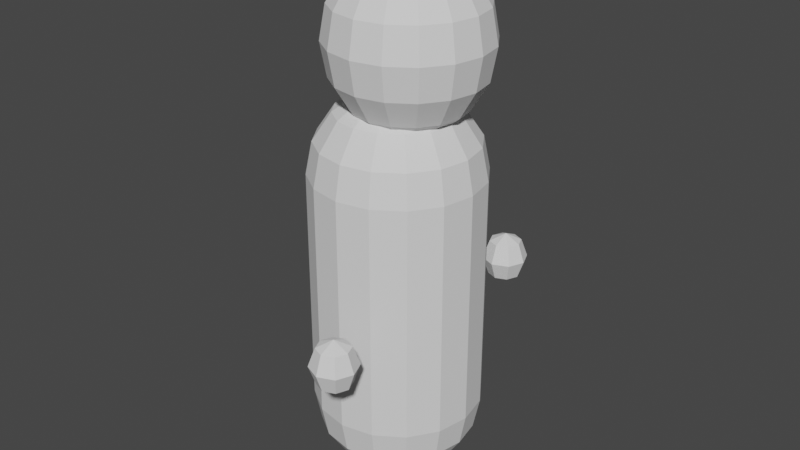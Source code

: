 # Source: Humanoid.blend  (saved by Blender 2.91.10; exported with 4.5.12 LTS)
import bpy
from mathutils import Matrix  # noqa: F401  (used for matrix-valued properties, if any)

bpy.ops.wm.read_factory_settings(use_empty=True)
scene = bpy.context.scene
scene.name = 'Scene'

# ---- collections
col_collection = bpy.data.collections.new('Collection'); scene.collection.children.link(col_collection)

# ---- world
world_world = bpy.data.worlds.new('World'); scene.world = world_world
world_world.use_nodes = True; world_world.node_tree.nodes.clear()
_N = world_world.node_tree.nodes; _L = world_world.node_tree.links
n0 = _N.new('ShaderNodeOutputWorld'); n0.name = 'World Output'; n0.location = (300, 300)
n1 = _N.new('ShaderNodeBackground'); n1.name = 'Background'; n1.location = (10, 300)
n1.inputs[0].default_value = (0.05088, 0.05088, 0.05088, 1.0)
_L.new(n1.outputs[0], n0.inputs[0])
n0.is_active_output = True
world_world.color = (0.05088, 0.05088, 0.05088)
world_world.use_sun_shadow = False
world_world.sun_shadow_jitter_overblur = 0.0

# ---- meshes
me_sphere = bpy.data.meshes.new('Sphere')
me_sphere.from_pydata([(0.0, 0.7071, 0.7071), (0.0, 0.9239, 0.3827), (0.1464, 0.3536, 0.9239), (0.2706, 0.6533, 0.7071), (0.3536, 0.8536, 0.3827), (0.3827, 0.9239, 0.001337), (0.2706, 0.2706, 0.9239), (0.5, 0.5, 0.7071), (0.6533, 0.6533, 0.3827), (0.7071, 0.7071, 0.001337), (0.3536, 0.1464, 0.9239), (0.6533, 0.2706, 0.7071), (0.8536, 0.3536, 0.3827), (0.9239, 0.3827, 0.001337), (0.3827, 1.307e-07, 0.9239), (0.7071, 7.11e-08, 0.7071), (0.9239, 1.149e-08, 0.3827), (1.0, -1.611e-08, 0.001337), (0.3536, -0.1464, 0.9239), (0.6533, -0.2706, 0.7071), (0.8536, -0.3536, 0.3827), (0.9239, -0.3827, 0.001337), (0.2706, -0.2706, 0.9239), (0.5, -0.5, 0.7071), (0.6533, -0.6533, 0.3827), (0.7071, -0.7071, 0.001337), (0.1464, -0.3536, 0.9239), (0.2706, -0.6533, 0.7071), (0.3536, -0.8536, 0.3827), (0.3827, -0.9239, 0.001337), (-7.268e-08, -0.3827, 0.9239), (-2.664e-07, -0.7071, 0.7071), (-2.962e-07, -0.9239, 0.3827), (-8.75e-08, -1.0, 0.001337), (-0.1464, -0.3536, 0.9239), (-0.2706, -0.6533, 0.7071), (-0.3536, -0.8536, 0.3827), (-0.3827, -0.9239, 0.001337), (-0.2706, -0.2706, 0.9239), (-0.5, -0.5, 0.7071), (-0.6533, -0.6533, 0.3827), (-0.7071, -0.7071, 0.001337), (-0.3536, -0.1464, 0.9239), (-0.6533, -0.2706, 0.7071), (-0.8536, -0.3536, 0.3827), (-0.9239, -0.3827, 0.001337), (-0.3827, 2.499e-07, 0.9239), (-0.7071, 4.883e-07, 0.7071), (-0.9239, 5.181e-07, 0.3827), (-1.0, 3.097e-07, 0.001337), (-0.3536, 0.1464, 0.9239), (-0.6533, 0.2706, 0.7071), (-0.8536, 0.3536, 0.3827), (-0.9239, 0.3827, 0.001337), (-0.2706, 0.2706, 0.9239), (-0.5, 0.5, 0.7071), (-0.6533, 0.6533, 0.3827), (-0.7071, 0.7071, 0.001337), (-0.1464, 0.3536, 0.9239), (-0.2706, 0.6533, 0.7071), (-0.3536, 0.8536, 0.3827), (-0.3827, 0.9239, 0.001337), (-6.75e-14, 5.063e-14, 1.0), (1.061e-07, 0.3827, 0.9239), (3.287e-07, 1.0, 0.001337), (3.287e-07, 1.0, -2.815), (0.3827, 0.9239, -2.815), (0.7071, 0.7071, -2.815), (0.9239, 0.3827, -2.815), (1.0, -1.611e-08, -2.815), (0.9239, -0.3827, -2.815), (0.7071, -0.7071, -2.815), (0.3827, -0.9239, -2.815), (-8.75e-08, -1.0, -2.815), (-0.3827, -0.9239, -2.815), (-0.7071, -0.7071, -2.815), (-0.9239, -0.3827, -2.815), (-1.0, 3.097e-07, -2.815), (-0.9239, 0.3827, -2.815), (-0.7071, 0.7071, -2.815), (-0.3827, 0.9239, -2.815), (0.0, 0.9239, -3.197), (0.0, 0.3827, -3.738), (0.3536, 0.8536, -3.197), (0.2706, 0.6533, -3.521), (0.1464, 0.3536, -3.738), (0.6533, 0.6533, -3.197), (0.5, 0.5, -3.521), (0.2706, 0.2706, -3.738), (0.8536, 0.3536, -3.197), (0.6533, 0.2706, -3.521), (0.3536, 0.1464, -3.738), (0.9239, 1.149e-08, -3.197), (0.7071, 7.11e-08, -3.521), (0.3827, 5.62e-08, -3.738), (0.8536, -0.3536, -3.197), (0.6533, -0.2706, -3.521), (0.3536, -0.1464, -3.738), (0.6533, -0.6533, -3.197), (0.5, -0.5, -3.521), (0.2706, -0.2706, -3.738), (0.3536, -0.8536, -3.197), (0.2706, -0.6533, -3.521), (0.1464, -0.3536, -3.738), (-2.962e-07, -0.9239, -3.197), (-2.664e-07, -0.7071, -3.521), (-1.621e-07, -0.3827, -3.738), (-0.3536, -0.8536, -3.197), (-0.2706, -0.6533, -3.521), (-0.1464, -0.3536, -3.738), (-0.6533, -0.6533, -3.197), (-0.5, -0.5, -3.521), (-0.2706, -0.2706, -3.738), (-0.8536, -0.3536, -3.197), (-0.6533, -0.2706, -3.521), (-0.3536, -0.1464, -3.738), (-0.9239, 5.181e-07, -3.197), (-0.7071, 4.883e-07, -3.521), (-0.3827, 3.393e-07, -3.738), (-0.8536, 0.3536, -3.197), (-0.6533, 0.2706, -3.521), (-0.3536, 0.1464, -3.738), (-0.6533, 0.6533, -3.197), (-0.5, 0.5, -3.521), (-0.2706, 0.2706, -3.738), (-0.3536, 0.8536, -3.197), (-0.2706, 0.6533, -3.521), (-0.1464, 0.3536, -3.738), (4.34e-07, 0.7071, -3.521), (0.0, 1.51e-07, -3.814)], [], [(1, 0, 3, 4), (63, 62, 2), (64, 1, 4, 5), (0, 63, 2, 3), (5, 4, 8, 9), (3, 2, 6, 7), (4, 3, 7, 8), (2, 62, 6), (8, 7, 11, 12), (6, 62, 10), (9, 8, 12, 13), (7, 6, 10, 11), (12, 11, 15, 16), (10, 62, 14), (13, 12, 16, 17), (11, 10, 14, 15), (17, 16, 20, 21), (15, 14, 18, 19), (16, 15, 19, 20), (14, 62, 18), (21, 20, 24, 25), (19, 18, 22, 23), (20, 19, 23, 24), (18, 62, 22), (24, 23, 27, 28), (22, 62, 26), (25, 24, 28, 29), (23, 22, 26, 27), (28, 27, 31, 32), (26, 62, 30), (29, 28, 32, 33), (27, 26, 30, 31), (33, 32, 36, 37), (31, 30, 34, 35), (32, 31, 35, 36), (30, 62, 34), (35, 34, 38, 39), (36, 35, 39, 40), (34, 62, 38), (37, 36, 40, 41), (40, 39, 43, 44), (38, 62, 42), (41, 40, 44, 45), (39, 38, 42, 43), (42, 62, 46), (45, 44, 48, 49), (43, 42, 46, 47), (44, 43, 47, 48), (49, 48, 52, 53), (47, 46, 50, 51), (48, 47, 51, 52), (46, 62, 50), (52, 51, 55, 56), (50, 62, 54), (53, 52, 56, 57), (51, 50, 54, 55), (56, 55, 59, 60), (54, 62, 58), (57, 56, 60, 61), (55, 54, 58, 59), (61, 60, 1, 64), (59, 58, 63, 0), (60, 59, 0, 1), (58, 62, 63), (65, 64, 5, 66), (66, 5, 9, 67), (67, 9, 13, 68), (68, 13, 17, 69), (69, 17, 21, 70), (70, 21, 25, 71), (71, 25, 29, 72), (72, 29, 33, 73), (73, 33, 37, 74), (74, 37, 41, 75), (75, 41, 45, 76), (76, 45, 49, 77), (77, 49, 53, 78), (78, 53, 57, 79), (79, 57, 61, 80), (80, 61, 64, 65), (129, 82, 85), (128, 81, 83, 84), (82, 128, 84, 85), (81, 65, 66, 83), (84, 83, 86, 87), (85, 84, 87, 88), (83, 66, 67, 86), (129, 85, 88), (88, 87, 90, 91), (86, 67, 68, 89), (129, 88, 91), (87, 86, 89, 90), (89, 68, 69, 92), (129, 91, 94), (90, 89, 92, 93), (91, 90, 93, 94), (129, 94, 97), (93, 92, 95, 96), (94, 93, 96, 97), (92, 69, 70, 95), (97, 96, 99, 100), (95, 70, 71, 98), (129, 97, 100), (96, 95, 98, 99), (100, 99, 102, 103), (98, 71, 72, 101), (129, 100, 103), (99, 98, 101, 102), (129, 103, 106), (102, 101, 104, 105), (103, 102, 105, 106), (101, 72, 73, 104), (129, 106, 109), (105, 104, 107, 108), (106, 105, 108, 109), (104, 73, 74, 107), (109, 108, 111, 112), (107, 74, 75, 110), (129, 109, 112), (108, 107, 110, 111), (112, 111, 114, 115), (110, 75, 76, 113), (129, 112, 115), (111, 110, 113, 114), (129, 115, 118), (114, 113, 116, 117), (115, 114, 117, 118), (113, 76, 77, 116), (117, 116, 119, 120), (118, 117, 120, 121), (116, 77, 78, 119), (129, 118, 121), (121, 120, 123, 124), (119, 78, 79, 122), (129, 121, 124), (120, 119, 122, 123), (122, 79, 80, 125), (129, 124, 127), (123, 122, 125, 126), (124, 123, 126, 127), (129, 127, 82), (126, 125, 81, 128), (127, 126, 128, 82), (125, 80, 65, 81)])
_uv = me_sphere.uv_layers.new(name='UVMap')
_uv.uv.foreach_set('vector', [0.652, 0.0532, 0.6589, 6.378e-06, 0.7042, 6.378e-06, 0.7111, 0.0532, 0.1456, 0.7655, 0.134, 0.8279, 0.1212, 0.7655, 0.6496, 0.1157, 0.652, 0.0532, 0.7111, 0.0532, 0.7135, 0.1157, 0.1531, 0.7103, 0.1456, 0.7655, 0.1212, 0.7655, 0.108, 0.7103, 0.7135, 0.1157, 0.7111, 0.0532, 0.7657, 0.05319, 0.7726, 0.1157, 0.108, 0.7103, 0.1212, 0.7655, 0.09858, 0.7749, 0.06627, 0.7275, 0.7111, 0.0532, 0.7042, 6.378e-06, 0.7459, 4.172e-06, 0.7657, 0.05319, 0.1212, 0.7655, 0.134, 0.8279, 0.09858, 0.7749, 0.04197, 0.6932, 0.06627, 0.7275, 0.03415, 0.7594, 0.0, 0.7348, 0.09858, 0.7749, 0.134, 0.8279, 0.0812, 0.7921, 0.2726, 0.5775, 0.2622, 0.64, 0.2205, 0.64, 0.2274, 0.5775, 0.06627, 0.7275, 0.09858, 0.7749, 0.0812, 0.7921, 0.03415, 0.7594, 0.2205, 0.64, 0.2007, 0.6932, 0.1589, 0.6932, 0.1659, 0.64, 0.0812, 0.7921, 0.134, 0.8279, 0.07167, 0.8146, 0.2274, 0.5775, 0.2205, 0.64, 0.1659, 0.64, 0.1683, 0.5775, 0.03415, 0.7594, 0.0812, 0.7921, 0.07167, 0.8146, 0.01655, 0.801, 0.1683, 0.5775, 0.1659, 0.64, 0.1068, 0.64, 0.1043, 0.5775, 0.01655, 0.801, 0.07167, 0.8146, 0.07146, 0.839, 0.01617, 0.846, 0.1659, 0.64, 0.1589, 0.6932, 0.1137, 0.6932, 0.1068, 0.64, 0.07167, 0.8146, 0.134, 0.8279, 0.07146, 0.839, 0.1043, 0.5775, 0.1068, 0.64, 0.05216, 0.64, 0.04523, 0.5775, 0.01617, 0.846, 0.07146, 0.839, 0.0806, 0.8615, 0.03304, 0.8876, 0.1068, 0.64, 0.1137, 0.6932, 0.07191, 0.6932, 0.05216, 0.64, 0.07146, 0.839, 0.134, 0.8279, 0.0806, 0.8615, 0.5349, 0.6371, 0.5053, 0.6927, 0.4733, 0.6879, 0.4931, 0.6309, 0.0806, 0.8615, 0.134, 0.8279, 0.09768, 0.8787, 0.5452, 0.5743, 0.5349, 0.6371, 0.4931, 0.6309, 0.5, 0.5675, 0.03304, 0.8876, 0.0806, 0.8615, 0.09768, 0.8787, 0.06461, 0.9195, 0.4931, 0.6309, 0.4733, 0.6879, 0.4315, 0.6853, 0.4385, 0.6275, 0.09768, 0.8787, 0.134, 0.8279, 0.1201, 0.8881, 0.5, 0.5675, 0.4931, 0.6309, 0.4385, 0.6275, 0.4409, 0.5638, 0.06461, 0.9195, 0.09768, 0.8787, 0.1201, 0.8881, 0.1061, 0.9367, 0.4409, 0.5638, 0.4385, 0.6275, 0.3794, 0.6275, 0.3769, 0.5638, 0.1061, 0.9367, 0.1201, 0.8881, 0.1445, 0.8881, 0.1511, 0.9367, 0.4385, 0.6275, 0.4315, 0.6853, 0.3863, 0.6853, 0.3794, 0.6275, 0.1201, 0.8881, 0.134, 0.8279, 0.1445, 0.8881, 0.1511, 0.9367, 0.1445, 0.8881, 0.1671, 0.8787, 0.1929, 0.9195, 0.3794, 0.6275, 0.3863, 0.6853, 0.3445, 0.6879, 0.3248, 0.6309, 0.1445, 0.8881, 0.134, 0.8279, 0.1671, 0.8787, 0.3769, 0.5638, 0.3794, 0.6275, 0.3248, 0.6309, 0.3178, 0.5675, 0.3248, 0.6309, 0.3445, 0.6879, 0.3125, 0.6927, 0.283, 0.6371, 0.1671, 0.8787, 0.134, 0.8279, 0.1845, 0.8615, 0.3178, 0.5675, 0.3248, 0.6309, 0.283, 0.6371, 0.2726, 0.5743, 0.1929, 0.9195, 0.1671, 0.8787, 0.1845, 0.8615, 0.225, 0.8876, 0.1845, 0.8615, 0.134, 0.8279, 0.194, 0.839, 0.9548, 0.5775, 0.9478, 0.64, 0.8932, 0.64, 0.8957, 0.5775, 0.225, 0.8876, 0.1845, 0.8615, 0.194, 0.839, 0.2426, 0.846, 0.9478, 0.64, 0.9281, 0.6932, 0.8863, 0.6932, 0.8932, 0.64, 0.8957, 0.5775, 0.8932, 0.64, 0.8341, 0.64, 0.8317, 0.5775, 0.2426, 0.846, 0.194, 0.839, 0.1942, 0.8146, 0.243, 0.801, 0.8932, 0.64, 0.8863, 0.6932, 0.8411, 0.6932, 0.8341, 0.64, 0.194, 0.839, 0.134, 0.8279, 0.1942, 0.8146, 0.8341, 0.64, 0.8411, 0.6932, 0.7993, 0.6932, 0.7795, 0.64, 0.1942, 0.8146, 0.134, 0.8279, 0.1851, 0.7921, 0.8317, 0.5775, 0.8341, 0.64, 0.7795, 0.64, 0.7726, 0.5775, 0.243, 0.801, 0.1942, 0.8146, 0.1851, 0.7921, 0.2261, 0.7594, 0.5556, 0.05319, 0.5852, 0.0, 0.6171, 4.172e-06, 0.5974, 0.05319, 0.1851, 0.7921, 0.134, 0.8279, 0.168, 0.7749, 0.5452, 0.1157, 0.5556, 0.05319, 0.5974, 0.05319, 0.5905, 0.1157, 0.2261, 0.7594, 0.1851, 0.7921, 0.168, 0.7749, 0.1945, 0.7275, 0.5905, 0.1157, 0.5974, 0.05319, 0.652, 0.0532, 0.6496, 0.1157, 0.1945, 0.7275, 0.168, 0.7749, 0.1456, 0.7655, 0.1531, 0.7103, 0.5974, 0.05319, 0.6171, 4.172e-06, 0.6589, 6.378e-06, 0.652, 0.0532, 0.168, 0.7749, 0.134, 0.8279, 0.1456, 0.7655, 0.6496, 0.5774, 0.6496, 0.1157, 0.7135, 0.1157, 0.7135, 0.5774, 0.7135, 0.5774, 0.7135, 0.1157, 0.7726, 0.1157, 0.7726, 0.5773, 0.2726, 0.1158, 0.2726, 0.5775, 0.2274, 0.5775, 0.2274, 0.1158, 0.2274, 0.1158, 0.2274, 0.5775, 0.1683, 0.5775, 0.1683, 0.1158, 0.1683, 0.1158, 0.1683, 0.5775, 0.1043, 0.5775, 0.1043, 0.1158, 0.1043, 0.1158, 0.1043, 0.5775, 0.04523, 0.5775, 0.04523, 0.1158, 0.04523, 0.1158, 0.04523, 0.5775, 0.0, 0.5775, 5.96e-08, 0.1158, 0.5, 0.1111, 0.5, 0.5675, 0.4409, 0.5638, 0.4409, 0.1074, 0.4409, 0.1074, 0.4409, 0.5638, 0.3769, 0.5638, 0.3769, 0.1074, 0.3769, 0.1074, 0.3769, 0.5638, 0.3178, 0.5675, 0.3178, 0.1111, 1.0, 0.1158, 1.0, 0.5775, 0.9548, 0.5775, 0.9548, 0.1158, 0.9548, 0.1158, 0.9548, 0.5775, 0.8957, 0.5775, 0.8957, 0.1158, 0.8957, 0.1158, 0.8957, 0.5775, 0.8317, 0.5775, 0.8317, 0.1158, 0.8317, 0.1158, 0.8317, 0.5775, 0.7726, 0.5775, 0.7726, 0.1158, 0.5452, 0.5773, 0.5452, 0.1157, 0.5905, 0.1157, 0.5905, 0.5773, 0.5905, 0.5773, 0.5905, 0.1157, 0.6496, 0.1157, 0.6496, 0.5774, 0.3791, 0.8186, 0.3197, 0.8309, 0.3197, 0.8064, 0.6589, 0.6932, 0.652, 0.64, 0.7111, 0.64, 0.7042, 0.6932, 0.3197, 0.8309, 0.2726, 0.8412, 0.2726, 0.796, 0.3197, 0.8064, 0.652, 0.64, 0.6496, 0.5774, 0.7135, 0.5774, 0.7111, 0.64, 0.7042, 0.6932, 0.7111, 0.64, 0.7657, 0.64, 0.7459, 0.6932, 0.3197, 0.8064, 0.2726, 0.796, 0.2898, 0.7542, 0.329, 0.7838, 0.7111, 0.64, 0.7135, 0.5774, 0.7726, 0.5773, 0.7657, 0.64, 0.3791, 0.8186, 0.3197, 0.8064, 0.329, 0.7838, 0.329, 0.7838, 0.2898, 0.7542, 0.3215, 0.7222, 0.3461, 0.7665, 0.2622, 0.05319, 0.2726, 0.1158, 0.2274, 0.1158, 0.2205, 0.05318, 0.3791, 0.8186, 0.329, 0.7838, 0.3461, 0.7665, 0.2327, 6.437e-06, 0.2622, 0.05319, 0.2205, 0.05318, 0.2007, 2.384e-06, 0.2205, 0.05318, 0.2274, 0.1158, 0.1683, 0.1158, 0.1659, 0.05318, 0.3791, 0.8186, 0.3461, 0.7665, 0.3686, 0.7571, 0.2007, 2.384e-06, 0.2205, 0.05318, 0.1659, 0.05318, 0.1589, 0.0, 0.3461, 0.7665, 0.3215, 0.7222, 0.3629, 0.7049, 0.3686, 0.7571, 0.3791, 0.8186, 0.3686, 0.7571, 0.3928, 0.7571, 0.1589, 0.0, 0.1659, 0.05318, 0.1068, 0.05318, 0.1137, 0.0, 0.3686, 0.7571, 0.3629, 0.7049, 0.4078, 0.7049, 0.3928, 0.7571, 0.1659, 0.05318, 0.1683, 0.1158, 0.1043, 0.1158, 0.1068, 0.05318, 0.3928, 0.7571, 0.4078, 0.7049, 0.4492, 0.7222, 0.4152, 0.7665, 0.1068, 0.05318, 0.1043, 0.1158, 0.04523, 0.1158, 0.05216, 0.05318, 0.3791, 0.8186, 0.3928, 0.7571, 0.4152, 0.7665, 0.1137, 0.0, 0.1068, 0.05318, 0.05216, 0.05318, 0.07191, 2.384e-06, 0.4152, 0.7665, 0.4492, 0.7222, 0.4809, 0.7542, 0.4324, 0.7838, 0.05216, 0.05318, 0.04523, 0.1158, 5.96e-08, 0.1158, 0.01038, 0.05319, 0.3791, 0.8186, 0.4152, 0.7665, 0.4324, 0.7838, 0.4492, 0.7222, 0.4757, 0.6927, 0.5171, 0.7345, 0.4809, 0.7542, 0.3791, 0.8186, 0.4324, 0.7838, 0.4417, 0.8064, 0.4733, 0.002603, 0.4931, 0.05074, 0.4385, 0.04734, 0.4315, 0.0, 0.4324, 0.7838, 0.4809, 0.7542, 0.498, 0.796, 0.4417, 0.8064, 0.4931, 0.05074, 0.5, 0.1111, 0.4409, 0.1074, 0.4385, 0.04734, 0.3791, 0.8186, 0.4417, 0.8064, 0.4417, 0.8309, 0.4315, 0.0, 0.4385, 0.04734, 0.3794, 0.04734, 0.3863, 0.0, 0.4417, 0.8064, 0.498, 0.796, 0.498, 0.8412, 0.4417, 0.8309, 0.4385, 0.04734, 0.4409, 0.1074, 0.3769, 0.1074, 0.3794, 0.04734, 0.4417, 0.8309, 0.498, 0.8412, 0.4809, 0.883, 0.4324, 0.8535, 0.3794, 0.04734, 0.3769, 0.1074, 0.3178, 0.1111, 0.3248, 0.05074, 0.3791, 0.8186, 0.4417, 0.8309, 0.4324, 0.8535, 0.3863, 0.0, 0.3794, 0.04734, 0.3248, 0.05074, 0.3445, 0.002603, 0.4324, 0.8535, 0.4809, 0.883, 0.4492, 0.915, 0.4152, 0.8708, 0.9896, 0.05319, 1.0, 0.1158, 0.9548, 0.1158, 0.9478, 0.05318, 0.3791, 0.8186, 0.4324, 0.8535, 0.4152, 0.8708, 0.4809, 0.883, 0.5171, 0.9028, 0.4757, 0.9446, 0.4492, 0.915, 0.3791, 0.8186, 0.4152, 0.8708, 0.3928, 0.8802, 0.9281, 2.384e-06, 0.9478, 0.05318, 0.8932, 0.05318, 0.8863, 0.0, 0.4152, 0.8708, 0.4492, 0.915, 0.4078, 0.9323, 0.3928, 0.8802, 0.9478, 0.05318, 0.9548, 0.1158, 0.8957, 0.1158, 0.8932, 0.05318, 0.8863, 0.0, 0.8932, 0.05318, 0.8341, 0.05318, 0.8411, 0.0, 0.3928, 0.8802, 0.4078, 0.9323, 0.3629, 0.9323, 0.3686, 0.8802, 0.8932, 0.05318, 0.8957, 0.1158, 0.8317, 0.1158, 0.8341, 0.05318, 0.3791, 0.8186, 0.3928, 0.8802, 0.3686, 0.8802, 0.3686, 0.8802, 0.3629, 0.9323, 0.3215, 0.915, 0.3461, 0.8708, 0.8341, 0.05318, 0.8317, 0.1158, 0.7726, 0.1158, 0.7795, 0.05318, 0.3791, 0.8186, 0.3686, 0.8802, 0.3461, 0.8708, 0.8411, 0.0, 0.8341, 0.05318, 0.7795, 0.05318, 0.7993, 2.384e-06, 0.5556, 0.64, 0.5452, 0.5773, 0.5905, 0.5773, 0.5974, 0.64, 0.3791, 0.8186, 0.3461, 0.8708, 0.329, 0.8535, 0.5852, 0.6932, 0.5556, 0.64, 0.5974, 0.64, 0.6171, 0.6932, 0.3461, 0.8708, 0.3215, 0.915, 0.2898, 0.883, 0.329, 0.8535, 0.3791, 0.8186, 0.329, 0.8535, 0.3197, 0.8309, 0.6171, 0.6932, 0.5974, 0.64, 0.652, 0.64, 0.6589, 0.6932, 0.329, 0.8535, 0.2898, 0.883, 0.2726, 0.8412, 0.3197, 0.8309, 0.5974, 0.64, 0.5905, 0.5773, 0.6496, 0.5774, 0.652, 0.64])
me_sphere.materials.append(None)
me_sphere.use_remesh_fix_poles = True
me_sphere.use_remesh_preserve_attributes = False
me_sphere.use_mirror_vertex_groups = False
me_sphere.update()
me_sphere_002 = bpy.data.meshes.new('Sphere.002')
me_sphere_002.from_pydata([(0.0, 0.7071, 0.7071), (0.0, 0.9239, 0.3827), (0.0, 0.9239, -0.3827), (0.0, 0.3827, -0.9239), (0.1464, 0.3536, 0.9239), (0.2706, 0.6533, 0.7071), (0.3536, 0.8536, 0.3827), (0.3827, 0.9239, -4.371e-08), (0.3536, 0.8536, -0.3827), (0.2706, 0.6533, -0.7071), (0.1464, 0.3536, -0.9239), (0.2706, 0.2706, 0.9239), (0.5, 0.5, 0.7071), (0.6533, 0.6533, 0.3827), (0.7071, 0.7071, -4.371e-08), (0.6533, 0.6533, -0.3827), (0.5, 0.5, -0.7071), (0.2706, 0.2706, -0.9239), (0.3536, 0.1464, 0.9239), (0.6533, 0.2706, 0.7071), (0.8536, 0.3536, 0.3827), (0.9239, 0.3827, -4.371e-08), (0.8536, 0.3536, -0.3827), (0.6533, 0.2706, -0.7071), (0.3536, 0.1464, -0.9239), (0.3827, 1.307e-07, 0.9239), (0.7071, 7.11e-08, 0.7071), (0.9239, 1.149e-08, 0.3827), (1.0, 1.149e-08, -4.371e-08), (0.9239, 1.149e-08, -0.3827), (0.7071, 7.11e-08, -0.7071), (0.3827, 5.62e-08, -0.9239), (0.3536, -0.1464, 0.9239), (0.6533, -0.2706, 0.7071), (0.8536, -0.3536, 0.3827), (0.9239, -0.3827, -4.371e-08), (0.8536, -0.3536, -0.3827), (0.6533, -0.2706, -0.7071), (0.3536, -0.1464, -0.9239), (0.2706, -0.2706, 0.9239), (0.5, -0.5, 0.7071), (0.6533, -0.6533, 0.3827), (0.7071, -0.7071, -4.371e-08), (0.6533, -0.6533, -0.3827), (0.5, -0.5, -0.7071), (0.2706, -0.2706, -0.9239), (0.1464, -0.3536, 0.9239), (0.2706, -0.6533, 0.7071), (0.3536, -0.8536, 0.3827), (0.3827, -0.9239, -4.371e-08), (0.3536, -0.8536, -0.3827), (0.2706, -0.6533, -0.7071), (0.1464, -0.3536, -0.9239), (-7.268e-08, -0.3827, 0.9239), (-2.664e-07, -0.7071, 0.7071), (-2.962e-07, -0.9239, 0.3827), (-3.26e-07, -1.0, -4.371e-08), (-2.962e-07, -0.9239, -0.3827), (-2.664e-07, -0.7071, -0.7071), (-1.621e-07, -0.3827, -0.9239), (-0.1464, -0.3536, 0.9239), (-0.2706, -0.6533, 0.7071), (-0.3536, -0.8536, 0.3827), (-0.3827, -0.9239, -4.371e-08), (-0.3536, -0.8536, -0.3827), (-0.2706, -0.6533, -0.7071), (-0.1464, -0.3536, -0.9239), (-0.2706, -0.2706, 0.9239), (-0.5, -0.5, 0.7071), (-0.6533, -0.6533, 0.3827), (-0.7071, -0.7071, -4.371e-08), (-0.6533, -0.6533, -0.3827), (-0.5, -0.5, -0.7071), (-0.2706, -0.2706, -0.9239), (-0.3536, -0.1464, 0.9239), (-0.6533, -0.2706, 0.7071), (-0.8536, -0.3536, 0.3827), (-0.9239, -0.3827, -4.371e-08), (-0.8536, -0.3536, -0.3827), (-0.6533, -0.2706, -0.7071), (-0.3536, -0.1464, -0.9239), (-0.3827, 2.499e-07, 0.9239), (-0.7071, 4.883e-07, 0.7071), (-0.9239, 5.181e-07, 0.3827), (-1.0, 6.075e-07, -4.371e-08), (-0.9239, 5.181e-07, -0.3827), (-0.7071, 4.883e-07, -0.7071), (-0.3827, 3.393e-07, -0.9239), (-0.3536, 0.1464, 0.9239), (-0.6533, 0.2706, 0.7071), (-0.8536, 0.3536, 0.3827), (-0.9239, 0.3827, -4.371e-08), (-0.8536, 0.3536, -0.3827), (-0.6533, 0.2706, -0.7071), (-0.3536, 0.1464, -0.9239), (-0.2706, 0.2706, 0.9239), (-0.5, 0.5, 0.7071), (-0.6533, 0.6533, 0.3827), (-0.7071, 0.7071, -4.371e-08), (-0.6533, 0.6533, -0.3827), (-0.5, 0.5, -0.7071), (-0.2706, 0.2706, -0.9239), (-0.1464, 0.3536, 0.9239), (-0.2706, 0.6533, 0.7071), (-0.3536, 0.8536, 0.3827), (-0.3827, 0.9239, -4.371e-08), (-0.3536, 0.8536, -0.3827), (-0.2706, 0.6533, -0.7071), (-0.1464, 0.3536, -0.9239), (-6.75e-14, 5.063e-14, 1.0), (1.061e-07, 0.3827, 0.9239), (6.575e-07, 1.0, -4.371e-08), (4.34e-07, 0.7071, -0.7071), (0.0, 1.51e-07, -1.0)], [], [(3, 112, 9, 10), (2, 111, 7, 8), (1, 0, 5, 6), (110, 109, 4), (113, 3, 10), (112, 2, 8, 9), (111, 1, 6, 7), (0, 110, 4, 5), (4, 109, 11), (113, 10, 17), (9, 8, 15, 16), (7, 6, 13, 14), (5, 4, 11, 12), (10, 9, 16, 17), (8, 7, 14, 15), (6, 5, 12, 13), (16, 15, 22, 23), (14, 13, 20, 21), (12, 11, 18, 19), (17, 16, 23, 24), (15, 14, 21, 22), (13, 12, 19, 20), (11, 109, 18), (113, 17, 24), (24, 23, 30, 31), (22, 21, 28, 29), (20, 19, 26, 27), (18, 109, 25), (113, 24, 31), (23, 22, 29, 30), (21, 20, 27, 28), (19, 18, 25, 26), (29, 28, 35, 36), (27, 26, 33, 34), (25, 109, 32), (113, 31, 38), (30, 29, 36, 37), (28, 27, 34, 35), (26, 25, 32, 33), (31, 30, 37, 38), (113, 38, 45), (37, 36, 43, 44), (35, 34, 41, 42), (33, 32, 39, 40), (38, 37, 44, 45), (36, 35, 42, 43), (34, 33, 40, 41), (32, 109, 39), (42, 41, 48, 49), (40, 39, 46, 47), (45, 44, 51, 52), (43, 42, 49, 50), (41, 40, 47, 48), (39, 109, 46), (113, 45, 52), (44, 43, 50, 51), (52, 51, 58, 59), (50, 49, 56, 57), (48, 47, 54, 55), (46, 109, 53), (113, 52, 59), (51, 50, 57, 58), (49, 48, 55, 56), (47, 46, 53, 54), (55, 54, 61, 62), (53, 109, 60), (113, 59, 66), (58, 57, 64, 65), (56, 55, 62, 63), (54, 53, 60, 61), (59, 58, 65, 66), (57, 56, 63, 64), (113, 66, 73), (65, 64, 71, 72), (63, 62, 69, 70), (61, 60, 67, 68), (66, 65, 72, 73), (64, 63, 70, 71), (62, 61, 68, 69), (60, 109, 67), (68, 67, 74, 75), (73, 72, 79, 80), (71, 70, 77, 78), (69, 68, 75, 76), (67, 109, 74), (113, 73, 80), (72, 71, 78, 79), (70, 69, 76, 77), (80, 79, 86, 87), (78, 77, 84, 85), (76, 75, 82, 83), (74, 109, 81), (113, 80, 87), (79, 78, 85, 86), (77, 76, 83, 84), (75, 74, 81, 82), (81, 109, 88), (113, 87, 94), (86, 85, 92, 93), (84, 83, 90, 91), (82, 81, 88, 89), (87, 86, 93, 94), (85, 84, 91, 92), (83, 82, 89, 90), (93, 92, 99, 100), (91, 90, 97, 98), (89, 88, 95, 96), (94, 93, 100, 101), (92, 91, 98, 99), (90, 89, 96, 97), (88, 109, 95), (113, 94, 101), (101, 100, 107, 108), (99, 98, 105, 106), (97, 96, 103, 104), (95, 109, 102), (113, 101, 108), (100, 99, 106, 107), (98, 97, 104, 105), (96, 95, 102, 103), (106, 105, 111, 2), (104, 103, 0, 1), (102, 109, 110), (113, 108, 3), (107, 106, 2, 112), (105, 104, 1, 111), (103, 102, 110, 0), (108, 107, 112, 3)])
_uv = me_sphere_002.uv_layers.new(name='UVMap')
_uv.uv.foreach_set('vector', [0.75, 0.125, 0.75, 0.25, 0.6875, 0.25, 0.6875, 0.125, 0.75, 0.375, 0.75, 0.5, 0.6875, 0.5, 0.6875, 0.375, 0.75, 0.625, 0.75, 0.75, 0.6875, 0.75, 0.6875, 0.625, 0.75, 0.875, 0.7188, 1.0, 0.6875, 0.875, 0.7188, 0.0, 0.75, 0.125, 0.6875, 0.125, 0.75, 0.25, 0.75, 0.375, 0.6875, 0.375, 0.6875, 0.25, 0.75, 0.5, 0.75, 0.625, 0.6875, 0.625, 0.6875, 0.5, 0.75, 0.75, 0.75, 0.875, 0.6875, 0.875, 0.6875, 0.75, 0.6875, 0.875, 0.6562, 1.0, 0.625, 0.875, 0.6562, 0.0, 0.6875, 0.125, 0.625, 0.125, 0.6875, 0.25, 0.6875, 0.375, 0.625, 0.375, 0.625, 0.25, 0.6875, 0.5, 0.6875, 0.625, 0.625, 0.625, 0.625, 0.5, 0.6875, 0.75, 0.6875, 0.875, 0.625, 0.875, 0.625, 0.75, 0.6875, 0.125, 0.6875, 0.25, 0.625, 0.25, 0.625, 0.125, 0.6875, 0.375, 0.6875, 0.5, 0.625, 0.5, 0.625, 0.375, 0.6875, 0.625, 0.6875, 0.75, 0.625, 0.75, 0.625, 0.625, 0.625, 0.25, 0.625, 0.375, 0.5625, 0.375, 0.5625, 0.25, 0.625, 0.5, 0.625, 0.625, 0.5625, 0.625, 0.5625, 0.5, 0.625, 0.75, 0.625, 0.875, 0.5625, 0.875, 0.5625, 0.75, 0.625, 0.125, 0.625, 0.25, 0.5625, 0.25, 0.5625, 0.125, 0.625, 0.375, 0.625, 0.5, 0.5625, 0.5, 0.5625, 0.375, 0.625, 0.625, 0.625, 0.75, 0.5625, 0.75, 0.5625, 0.625, 0.625, 0.875, 0.5938, 1.0, 0.5625, 0.875, 0.5938, 0.0, 0.625, 0.125, 0.5625, 0.125, 0.5625, 0.125, 0.5625, 0.25, 0.5, 0.25, 0.5, 0.125, 0.5625, 0.375, 0.5625, 0.5, 0.5, 0.5, 0.5, 0.375, 0.5625, 0.625, 0.5625, 0.75, 0.5, 0.75, 0.5, 0.625, 0.5625, 0.875, 0.5313, 1.0, 0.5, 0.875, 0.5313, 0.0, 0.5625, 0.125, 0.5, 0.125, 0.5625, 0.25, 0.5625, 0.375, 0.5, 0.375, 0.5, 0.25, 0.5625, 0.5, 0.5625, 0.625, 0.5, 0.625, 0.5, 0.5, 0.5625, 0.75, 0.5625, 0.875, 0.5, 0.875, 0.5, 0.75, 0.5, 0.375, 0.5, 0.5, 0.4375, 0.5, 0.4375, 0.375, 0.5, 0.625, 0.5, 0.75, 0.4375, 0.75, 0.4375, 0.625, 0.5, 0.875, 0.4688, 1.0, 0.4375, 0.875, 0.4688, 0.0, 0.5, 0.125, 0.4375, 0.125, 0.5, 0.25, 0.5, 0.375, 0.4375, 0.375, 0.4375, 0.25, 0.5, 0.5, 0.5, 0.625, 0.4375, 0.625, 0.4375, 0.5, 0.5, 0.75, 0.5, 0.875, 0.4375, 0.875, 0.4375, 0.75, 0.5, 0.125, 0.5, 0.25, 0.4375, 0.25, 0.4375, 0.125, 0.4063, 0.0, 0.4375, 0.125, 0.375, 0.125, 0.4375, 0.25, 0.4375, 0.375, 0.375, 0.375, 0.375, 0.25, 0.4375, 0.5, 0.4375, 0.625, 0.375, 0.625, 0.375, 0.5, 0.4375, 0.75, 0.4375, 0.875, 0.375, 0.875, 0.375, 0.75, 0.4375, 0.125, 0.4375, 0.25, 0.375, 0.25, 0.375, 0.125, 0.4375, 0.375, 0.4375, 0.5, 0.375, 0.5, 0.375, 0.375, 0.4375, 0.625, 0.4375, 0.75, 0.375, 0.75, 0.375, 0.625, 0.4375, 0.875, 0.4063, 1.0, 0.375, 0.875, 0.375, 0.5, 0.375, 0.625, 0.3125, 0.625, 0.3125, 0.5, 0.375, 0.75, 0.375, 0.875, 0.3125, 0.875, 0.3125, 0.75, 0.375, 0.125, 0.375, 0.25, 0.3125, 0.25, 0.3125, 0.125, 0.375, 0.375, 0.375, 0.5, 0.3125, 0.5, 0.3125, 0.375, 0.375, 0.625, 0.375, 0.75, 0.3125, 0.75, 0.3125, 0.625, 0.375, 0.875, 0.3438, 1.0, 0.3125, 0.875, 0.3438, 0.0, 0.375, 0.125, 0.3125, 0.125, 0.375, 0.25, 0.375, 0.375, 0.3125, 0.375, 0.3125, 0.25, 0.3125, 0.125, 0.3125, 0.25, 0.25, 0.25, 0.25, 0.125, 0.3125, 0.375, 0.3125, 0.5, 0.25, 0.5, 0.25, 0.375, 0.3125, 0.625, 0.3125, 0.75, 0.25, 0.75, 0.25, 0.625, 0.3125, 0.875, 0.2812, 1.0, 0.25, 0.875, 0.2812, 0.0, 0.3125, 0.125, 0.25, 0.125, 0.3125, 0.25, 0.3125, 0.375, 0.25, 0.375, 0.25, 0.25, 0.3125, 0.5, 0.3125, 0.625, 0.25, 0.625, 0.25, 0.5, 0.3125, 0.75, 0.3125, 0.875, 0.25, 0.875, 0.25, 0.75, 0.25, 0.625, 0.25, 0.75, 0.1875, 0.75, 0.1875, 0.625, 0.25, 0.875, 0.2187, 1.0, 0.1875, 0.875, 0.2187, 0.0, 0.25, 0.125, 0.1875, 0.125, 0.25, 0.25, 0.25, 0.375, 0.1875, 0.375, 0.1875, 0.25, 0.25, 0.5, 0.25, 0.625, 0.1875, 0.625, 0.1875, 0.5, 0.25, 0.75, 0.25, 0.875, 0.1875, 0.875, 0.1875, 0.75, 0.25, 0.125, 0.25, 0.25, 0.1875, 0.25, 0.1875, 0.125, 0.25, 0.375, 0.25, 0.5, 0.1875, 0.5, 0.1875, 0.375, 0.1562, 0.0, 0.1875, 0.125, 0.125, 0.125, 0.1875, 0.25, 0.1875, 0.375, 0.125, 0.375, 0.125, 0.25, 0.1875, 0.5, 0.1875, 0.625, 0.125, 0.625, 0.125, 0.5, 0.1875, 0.75, 0.1875, 0.875, 0.125, 0.875, 0.125, 0.75, 0.1875, 0.125, 0.1875, 0.25, 0.125, 0.25, 0.125, 0.125, 0.1875, 0.375, 0.1875, 0.5, 0.125, 0.5, 0.125, 0.375, 0.1875, 0.625, 0.1875, 0.75, 0.125, 0.75, 0.125, 0.625, 0.1875, 0.875, 0.1562, 1.0, 0.125, 0.875, 0.125, 0.75, 0.125, 0.875, 0.0625, 0.875, 0.0625, 0.75, 0.125, 0.125, 0.125, 0.25, 0.0625, 0.25, 0.0625, 0.125, 0.125, 0.375, 0.125, 0.5, 0.0625, 0.5, 0.0625, 0.375, 0.125, 0.625, 0.125, 0.75, 0.0625, 0.75, 0.0625, 0.625, 0.125, 0.875, 0.09375, 1.0, 0.0625, 0.875, 0.09375, 0.0, 0.125, 0.125, 0.0625, 0.125, 0.125, 0.25, 0.125, 0.375, 0.0625, 0.375, 0.0625, 0.25, 0.125, 0.5, 0.125, 0.625, 0.0625, 0.625, 0.0625, 0.5, 0.0625, 0.125, 0.0625, 0.25, 0.0, 0.25, 0.0, 0.125, 0.0625, 0.375, 0.0625, 0.5, 0.0, 0.5, 0.0, 0.375, 0.0625, 0.625, 0.0625, 0.75, 0.0, 0.75, 0.0, 0.625, 0.0625, 0.875, 0.03125, 1.0, 0.0, 0.875, 0.03125, 0.0, 0.0625, 0.125, 0.0, 0.125, 0.0625, 0.25, 0.0625, 0.375, 0.0, 0.375, 0.0, 0.25, 0.0625, 0.5, 0.0625, 0.625, 0.0, 0.625, 0.0, 0.5, 0.0625, 0.75, 0.0625, 0.875, 0.0, 0.875, 0.0, 0.75, 1.0, 0.875, 0.9687, 1.0, 0.9375, 0.875, 0.9687, 0.0, 1.0, 0.125, 0.9375, 0.125, 1.0, 0.25, 1.0, 0.375, 0.9375, 0.375, 0.9375, 0.25, 1.0, 0.5, 1.0, 0.625, 0.9375, 0.625, 0.9375, 0.5, 1.0, 0.75, 1.0, 0.875, 0.9375, 0.875, 0.9375, 0.75, 1.0, 0.125, 1.0, 0.25, 0.9375, 0.25, 0.9375, 0.125, 1.0, 0.375, 1.0, 0.5, 0.9375, 0.5, 0.9375, 0.375, 1.0, 0.625, 1.0, 0.75, 0.9375, 0.75, 0.9375, 0.625, 0.9375, 0.25, 0.9375, 0.375, 0.875, 0.375, 0.875, 0.25, 0.9375, 0.5, 0.9375, 0.625, 0.875, 0.625, 0.875, 0.5, 0.9375, 0.75, 0.9375, 0.875, 0.875, 0.875, 0.875, 0.75, 0.9375, 0.125, 0.9375, 0.25, 0.875, 0.25, 0.875, 0.125, 0.9375, 0.375, 0.9375, 0.5, 0.875, 0.5, 0.875, 0.375, 0.9375, 0.625, 0.9375, 0.75, 0.875, 0.75, 0.875, 0.625, 0.9375, 0.875, 0.9062, 1.0, 0.875, 0.875, 0.9062, 0.0, 0.9375, 0.125, 0.875, 0.125, 0.875, 0.125, 0.875, 0.25, 0.8125, 0.25, 0.8125, 0.125, 0.875, 0.375, 0.875, 0.5, 0.8125, 0.5, 0.8125, 0.375, 0.875, 0.625, 0.875, 0.75, 0.8125, 0.75, 0.8125, 0.625, 0.875, 0.875, 0.8437, 1.0, 0.8125, 0.875, 0.8437, 0.0, 0.875, 0.125, 0.8125, 0.125, 0.875, 0.25, 0.875, 0.375, 0.8125, 0.375, 0.8125, 0.25, 0.875, 0.5, 0.875, 0.625, 0.8125, 0.625, 0.8125, 0.5, 0.875, 0.75, 0.875, 0.875, 0.8125, 0.875, 0.8125, 0.75, 0.8125, 0.375, 0.8125, 0.5, 0.75, 0.5, 0.75, 0.375, 0.8125, 0.625, 0.8125, 0.75, 0.75, 0.75, 0.75, 0.625, 0.8125, 0.875, 0.7812, 1.0, 0.75, 0.875, 0.7812, 0.0, 0.8125, 0.125, 0.75, 0.125, 0.8125, 0.25, 0.8125, 0.375, 0.75, 0.375, 0.75, 0.25, 0.8125, 0.5, 0.8125, 0.625, 0.75, 0.625, 0.75, 0.5, 0.8125, 0.75, 0.8125, 0.875, 0.75, 0.875, 0.75, 0.75, 0.8125, 0.125, 0.8125, 0.25, 0.75, 0.25, 0.75, 0.125])
me_sphere_002.use_remesh_fix_poles = True
me_sphere_002.use_remesh_preserve_attributes = False
me_sphere_002.use_mirror_vertex_groups = False
me_sphere_002.update()
me_sphere_003 = bpy.data.meshes.new('Sphere.003')
me_sphere_003.from_pydata([(0.0, 0.7071, 0.7071), (0.0, 1.0, -4.371e-08), (0.0, 0.7071, -0.7071), (0.5, 0.5, 0.7071), (0.7071, 0.7071, -4.371e-08), (0.5, 0.5, -0.7071), (0.7071, -8.521e-08, 0.7071), (1.0, -5.541e-08, -4.371e-08), (0.7071, -8.521e-08, -0.7071), (0.5, -0.5, 0.7071), (0.7071, -0.7071, -4.371e-08), (0.5, -0.5, -0.7071), (0.0, -8.742e-08, -1.0), (3.201e-08, -0.7071, 0.7071), (2.213e-09, -1.0, -4.371e-08), (3.201e-08, -0.7071, -0.7071), (-6.182e-08, -1.492e-07, 1.0), (-0.5, -0.5, 0.7071), (-0.7071, -0.7071, -4.371e-08), (-0.5, -0.5, -0.7071), (-0.7071, -8.521e-08, 0.7071), (-1.0, -5.541e-08, -4.371e-08), (-0.7071, -8.521e-08, -0.7071), (-0.5, 0.5, 0.7071), (-0.7071, 0.7071, -4.371e-08), (-0.5, 0.5, -0.7071)], [], [(12, 2, 5), (1, 0, 3, 4), (2, 1, 4, 5), (0, 16, 3), (12, 5, 8), (4, 3, 6, 7), (5, 4, 7, 8), (3, 16, 6), (12, 8, 11), (7, 6, 9, 10), (8, 7, 10, 11), (6, 16, 9), (12, 11, 15), (10, 9, 13, 14), (11, 10, 14, 15), (9, 16, 13), (13, 16, 17), (12, 15, 19), (14, 13, 17, 18), (15, 14, 18, 19), (19, 18, 21, 22), (17, 16, 20), (12, 19, 22), (18, 17, 20, 21), (22, 21, 24, 25), (20, 16, 23), (12, 22, 25), (21, 20, 23, 24), (25, 24, 1, 2), (23, 16, 0), (12, 25, 2), (24, 23, 0, 1)])
_uv = me_sphere_003.uv_layers.new(name='UVMap')
_uv.uv.foreach_set('vector', [0.6875, 0.0, 0.75, 0.25, 0.625, 0.25, 0.75, 0.5, 0.75, 0.75, 0.625, 0.75, 0.625, 0.5, 0.75, 0.25, 0.75, 0.5, 0.625, 0.5, 0.625, 0.25, 0.75, 0.75, 0.6875, 1.0, 0.625, 0.75, 0.5625, 0.0, 0.625, 0.25, 0.5, 0.25, 0.625, 0.5, 0.625, 0.75, 0.5, 0.75, 0.5, 0.5, 0.625, 0.25, 0.625, 0.5, 0.5, 0.5, 0.5, 0.25, 0.625, 0.75, 0.5625, 1.0, 0.5, 0.75, 0.4375, 0.0, 0.5, 0.25, 0.375, 0.25, 0.5, 0.5, 0.5, 0.75, 0.375, 0.75, 0.375, 0.5, 0.5, 0.25, 0.5, 0.5, 0.375, 0.5, 0.375, 0.25, 0.5, 0.75, 0.4375, 1.0, 0.375, 0.75, 0.3125, 0.0, 0.375, 0.25, 0.25, 0.25, 0.375, 0.5, 0.375, 0.75, 0.25, 0.75, 0.25, 0.5, 0.375, 0.25, 0.375, 0.5, 0.25, 0.5, 0.25, 0.25, 0.375, 0.75, 0.3125, 1.0, 0.25, 0.75, 0.25, 0.75, 0.1875, 1.0, 0.125, 0.75, 0.1875, 0.0, 0.25, 0.25, 0.125, 0.25, 0.25, 0.5, 0.25, 0.75, 0.125, 0.75, 0.125, 0.5, 0.25, 0.25, 0.25, 0.5, 0.125, 0.5, 0.125, 0.25, 0.125, 0.25, 0.125, 0.5, 0.0, 0.5, 0.0, 0.25, 0.125, 0.75, 0.0625, 1.0, 0.0, 0.75, 0.0625, 0.0, 0.125, 0.25, 0.0, 0.25, 0.125, 0.5, 0.125, 0.75, 0.0, 0.75, 0.0, 0.5, 1.0, 0.25, 1.0, 0.5, 0.875, 0.5, 0.875, 0.25, 1.0, 0.75, 0.9375, 1.0, 0.875, 0.75, 0.9375, 0.0, 1.0, 0.25, 0.875, 0.25, 1.0, 0.5, 1.0, 0.75, 0.875, 0.75, 0.875, 0.5, 0.875, 0.25, 0.875, 0.5, 0.75, 0.5, 0.75, 0.25, 0.875, 0.75, 0.8125, 1.0, 0.75, 0.75, 0.8125, 0.0, 0.875, 0.25, 0.75, 0.25, 0.875, 0.5, 0.875, 0.75, 0.75, 0.75, 0.75, 0.5])
me_sphere_003.use_remesh_fix_poles = True
me_sphere_003.use_remesh_preserve_attributes = False
me_sphere_003.use_mirror_vertex_groups = False
me_sphere_003.update()
me_sphere_004 = bpy.data.meshes.new('Sphere.004')
me_sphere_004.from_pydata([(0.0, 0.7071, 0.7071), (0.0, 1.0, -4.371e-08), (0.0, 0.7071, -0.7071), (0.5, 0.5, 0.7071), (0.7071, 0.7071, -4.371e-08), (0.5, 0.5, -0.7071), (0.7071, -8.521e-08, 0.7071), (1.0, -5.541e-08, -4.371e-08), (0.7071, -8.521e-08, -0.7071), (0.5, -0.5, 0.7071), (0.7071, -0.7071, -4.371e-08), (0.5, -0.5, -0.7071), (0.0, -8.742e-08, -1.0), (3.201e-08, -0.7071, 0.7071), (2.213e-09, -1.0, -4.371e-08), (3.201e-08, -0.7071, -0.7071), (-6.182e-08, -1.492e-07, 1.0), (-0.5, -0.5, 0.7071), (-0.7071, -0.7071, -4.371e-08), (-0.5, -0.5, -0.7071), (-0.7071, -8.521e-08, 0.7071), (-1.0, -5.541e-08, -4.371e-08), (-0.7071, -8.521e-08, -0.7071), (-0.5, 0.5, 0.7071), (-0.7071, 0.7071, -4.371e-08), (-0.5, 0.5, -0.7071)], [], [(12, 2, 5), (1, 0, 3, 4), (2, 1, 4, 5), (0, 16, 3), (12, 5, 8), (4, 3, 6, 7), (5, 4, 7, 8), (3, 16, 6), (12, 8, 11), (7, 6, 9, 10), (8, 7, 10, 11), (6, 16, 9), (12, 11, 15), (10, 9, 13, 14), (11, 10, 14, 15), (9, 16, 13), (13, 16, 17), (12, 15, 19), (14, 13, 17, 18), (15, 14, 18, 19), (19, 18, 21, 22), (17, 16, 20), (12, 19, 22), (18, 17, 20, 21), (22, 21, 24, 25), (20, 16, 23), (12, 22, 25), (21, 20, 23, 24), (25, 24, 1, 2), (23, 16, 0), (12, 25, 2), (24, 23, 0, 1)])
_uv = me_sphere_004.uv_layers.new(name='UVMap')
_uv.uv.foreach_set('vector', [0.6875, 0.0, 0.75, 0.25, 0.625, 0.25, 0.75, 0.5, 0.75, 0.75, 0.625, 0.75, 0.625, 0.5, 0.75, 0.25, 0.75, 0.5, 0.625, 0.5, 0.625, 0.25, 0.75, 0.75, 0.6875, 1.0, 0.625, 0.75, 0.5625, 0.0, 0.625, 0.25, 0.5, 0.25, 0.625, 0.5, 0.625, 0.75, 0.5, 0.75, 0.5, 0.5, 0.625, 0.25, 0.625, 0.5, 0.5, 0.5, 0.5, 0.25, 0.625, 0.75, 0.5625, 1.0, 0.5, 0.75, 0.4375, 0.0, 0.5, 0.25, 0.375, 0.25, 0.5, 0.5, 0.5, 0.75, 0.375, 0.75, 0.375, 0.5, 0.5, 0.25, 0.5, 0.5, 0.375, 0.5, 0.375, 0.25, 0.5, 0.75, 0.4375, 1.0, 0.375, 0.75, 0.3125, 0.0, 0.375, 0.25, 0.25, 0.25, 0.375, 0.5, 0.375, 0.75, 0.25, 0.75, 0.25, 0.5, 0.375, 0.25, 0.375, 0.5, 0.25, 0.5, 0.25, 0.25, 0.375, 0.75, 0.3125, 1.0, 0.25, 0.75, 0.25, 0.75, 0.1875, 1.0, 0.125, 0.75, 0.1875, 0.0, 0.25, 0.25, 0.125, 0.25, 0.25, 0.5, 0.25, 0.75, 0.125, 0.75, 0.125, 0.5, 0.25, 0.25, 0.25, 0.5, 0.125, 0.5, 0.125, 0.25, 0.125, 0.25, 0.125, 0.5, 0.0, 0.5, 0.0, 0.25, 0.125, 0.75, 0.0625, 1.0, 0.0, 0.75, 0.0625, 0.0, 0.125, 0.25, 0.0, 0.25, 0.125, 0.5, 0.125, 0.75, 0.0, 0.75, 0.0, 0.5, 1.0, 0.25, 1.0, 0.5, 0.875, 0.5, 0.875, 0.25, 1.0, 0.75, 0.9375, 1.0, 0.875, 0.75, 0.9375, 0.0, 1.0, 0.25, 0.875, 0.25, 1.0, 0.5, 1.0, 0.75, 0.875, 0.75, 0.875, 0.5, 0.875, 0.25, 0.875, 0.5, 0.75, 0.5, 0.75, 0.25, 0.875, 0.75, 0.8125, 1.0, 0.75, 0.75, 0.8125, 0.0, 0.875, 0.25, 0.75, 0.25, 0.875, 0.5, 0.875, 0.75, 0.75, 0.75, 0.75, 0.5])
me_sphere_004.use_remesh_fix_poles = True
me_sphere_004.use_remesh_preserve_attributes = False
me_sphere_004.use_mirror_vertex_groups = False
me_sphere_004.update()

# ---- objects
ob_body = bpy.data.objects.new('Body', me_sphere)
ob_head = bpy.data.objects.new('Head', me_sphere_002)
ob_righthand = bpy.data.objects.new('RightHand', me_sphere_003)
ob_lefthand = bpy.data.objects.new('LeftHand', me_sphere_004)

# ---- transforms, parenting, visibility, modifiers, constraints
ob_body.location = (-0.4958, -0.003128, 4.27)
ob_body.rotation_euler = (0.0, -0.0, 3.142)
ob_body.scale = (1.02, 1.02, 1.02)
ob_body.lineart.crease_threshold = 0.0
ob_head.location = (-0.3562, 0.01522, 5.806)
ob_head.rotation_euler = (0.0, -0.0, 3.142)
ob_head.scale = (0.9381, 0.9381, 1.035)
ob_head.lineart.crease_threshold = 0.0
ob_righthand.location = (-0.06984, -1.562, 2.699)
ob_righthand.rotation_euler = (0.0, -0.0, 3.142)
ob_righthand.scale = (0.2794, 0.2794, 0.3185)
ob_righthand.lineart.crease_threshold = 0.0
ob_lefthand.location = (-0.06984, 1.544, 2.699)
ob_lefthand.rotation_euler = (0.0, -0.0, 3.142)
ob_lefthand.scale = (0.2794, 0.2794, 0.3185)
ob_lefthand.lineart.crease_threshold = 0.0

# ---- collection membership
col_collection.objects.link(ob_body)
col_collection.objects.link(ob_head)
col_collection.objects.link(ob_righthand)
col_collection.objects.link(ob_lefthand)

# ---- scene / render settings (as saved in the file)
scene.frame_start = 1; scene.frame_end = 250; scene.frame_set(1)
scene.render.engine = 'BLENDER_EEVEE_NEXT'
scene.cycles.use_denoising = False
scene.cycles.samples = 128
scene.cycles.sampling_pattern = 'TABULATED_SOBOL'
scene.cycles.use_adaptive_sampling = False
scene.cycles.use_light_tree = False
scene.view_settings.view_transform = 'Filmic'
bpy.context.view_layer.update()

# ---- added for rendering (the .blend has no active camera and no usable light): camera, sun
cam_auto = bpy.data.cameras.new('AutoCamera')
cam_auto.lens = 50.0
cam_auto.sensor_width = 36.0
cam_auto.clip_end = 1000.0
ob_auto_camera = bpy.data.objects.new('AutoCamera', cam_auto)
scene.collection.objects.link(ob_auto_camera)
ob_auto_camera.location = (6.67358, -8.57775, 9.32313)
ob_auto_camera.rotation_euler = (1.09748, -7.21219e-08, 0.694738)
scene.camera = ob_auto_camera
light_auto_sun = bpy.data.lights.new('AutoSun', 'SUN')
light_auto_sun.energy = 3.0
light_auto_sun.angle = 0.0523599
ob_auto_sun = bpy.data.objects.new('AutoSun', light_auto_sun)
scene.collection.objects.link(ob_auto_sun)
ob_auto_sun.rotation_euler = (0.872665, 0.174533, 0.523599)
bpy.context.view_layer.update()
